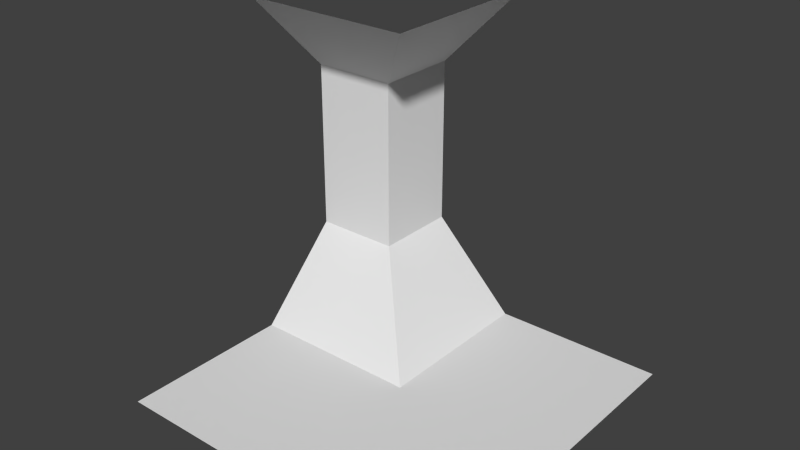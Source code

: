 # Source: wallEdgeInner.blend  (saved by Blender 2.74.0; exported with 4.5.12 LTS)
import bpy
from mathutils import Matrix  # noqa: F401  (used for matrix-valued properties, if any)

bpy.ops.wm.read_factory_settings(use_empty=True)
scene = bpy.context.scene
scene.name = 'Scene'

# ---- collections
col_collection_1 = bpy.data.collections.new('Collection 1'); scene.collection.children.link(col_collection_1)

# ---- world
world_world = bpy.data.worlds.new('World'); scene.world = world_world
world_world.color = (0.05088, 0.05088, 0.05088)
world_world.use_sun_shadow = False
world_world.sun_shadow_jitter_overblur = 0.0
world_world.cycles.sampling_method = 'MANUAL'
world_world.cycles.sample_map_resolution = 256

# ---- meshes
me_plane = bpy.data.meshes.new('Plane')
me_plane.from_pydata([(-1.0, -1.0, 0.0), (1.0, 1.0, 0.0), (1.0, -1.0, 0.0), (-1.0, 4.371e-08, 0.0), (4.371e-08, 1.0, 0.0), (1.0, -4.371e-08, 0.0), (0.0, 0.0, 0.0), (0.0, 0.0, -1.192e-07), (-1.0, 0.5, 1.5), (-0.5, 0.5, 0.5), (-1.0, 0.5, 0.5), (0.0, 0.0, 2.0), (-0.5, 0.5, 1.5), (-1.0, 4.371e-08, 2.0), (-0.5, 2.186e-08, 2.0), (-0.5, 2.186e-08, 0.0), (-4.371e-08, -1.0, 0.0), (-0.5, -1.0, 0.0), (-0.5, 1.0, 0.5), (-0.5, 1.0, 1.5), (2.186e-08, 0.5, 0.0), (1.0, 0.5, 0.0), (4.371e-08, 1.0, 2.0), (2.186e-08, 0.5, 2.0)], [(20, 6), (3, 7)], [(1, 4, 21), (21, 4, 20), (5, 20, 7), (14, 13, 8), (10, 9, 12), (12, 8, 10), (8, 12, 14), (11, 14, 12), (15, 3, 0), (17, 15, 0), (16, 5, 7), (2, 5, 16), (20, 5, 21), (6, 15, 17), (16, 6, 17), (9, 10, 3), (3, 15, 9), (15, 7, 9), (19, 12, 9), (19, 9, 18), (18, 9, 20), (20, 4, 18), (7, 20, 9), (23, 11, 12), (23, 12, 22), (12, 19, 22)])
me_plane.use_remesh_preserve_volume = False
me_plane.use_remesh_preserve_attributes = False
me_plane.use_mirror_vertex_groups = False
me_plane.update()

# ---- objects
ob_plane = bpy.data.objects.new('Plane', me_plane)

# ---- transforms, parenting, visibility, modifiers, constraints
ob_plane.location = (0.0, 0.0, 0.0)
ob_plane.scale = (0.5, 0.5, 0.5)
ob_plane.lineart.crease_threshold = 0.0

# ---- collection membership
col_collection_1.objects.link(ob_plane)

# ---- scene / render settings (as saved in the file)
scene.frame_start = 1; scene.frame_end = 250; scene.frame_set(1)
scene.render.engine = 'BLENDER_EEVEE_NEXT'
scene.render.resolution_percentage = 50
scene.render.dither_intensity = 0.0
scene.cycles.use_denoising = False
scene.cycles.samples = 10
scene.cycles.sampling_pattern = 'TABULATED_SOBOL'
scene.cycles.light_sampling_threshold = 0.0
scene.cycles.use_adaptive_sampling = False
scene.cycles.use_light_tree = False
scene.cycles.blur_glossy = 0.0
scene.cycles.pixel_filter_type = 'GAUSSIAN'
scene.cycles.sample_clamp_indirect = 0.0
scene.view_settings.view_transform = 'Standard'
bpy.context.view_layer.update()

# ---- added for rendering (the .blend has no active camera and no usable light): camera, sun
cam_auto = bpy.data.cameras.new('AutoCamera')
cam_auto.lens = 50.0
cam_auto.sensor_width = 36.0
cam_auto.clip_end = 1000.0
ob_auto_camera = bpy.data.objects.new('AutoCamera', cam_auto)
scene.collection.objects.link(ob_auto_camera)
ob_auto_camera.location = (1.60254, -1.92304, 1.78203)
ob_auto_camera.rotation_euler = (1.09748, -7.21219e-08, 0.694738)
scene.camera = ob_auto_camera
light_auto_sun = bpy.data.lights.new('AutoSun', 'SUN')
light_auto_sun.energy = 3.0
light_auto_sun.angle = 0.0523599
ob_auto_sun = bpy.data.objects.new('AutoSun', light_auto_sun)
scene.collection.objects.link(ob_auto_sun)
ob_auto_sun.rotation_euler = (0.872665, 0.174533, 0.523599)
bpy.context.view_layer.update()
